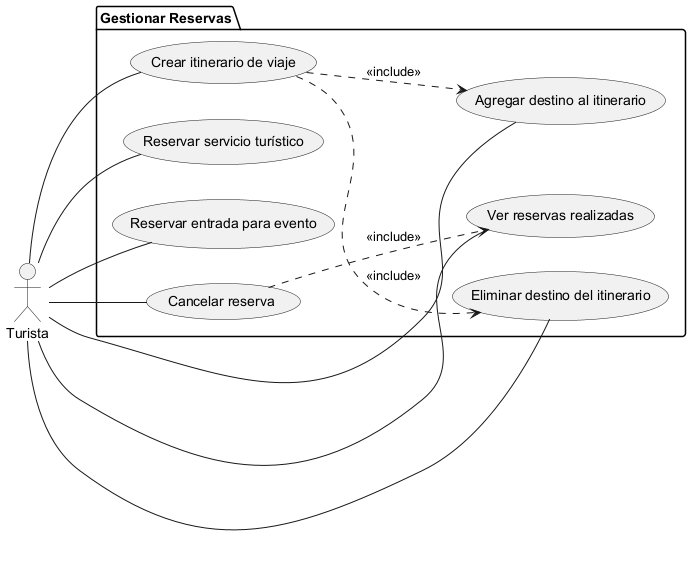

The diagram above was rendered by PlantUML. Its source (embedded in the PNG):
@startuml
left to right direction

actor Turista as T

package "Gestionar Reservas" {
    usecase "Crear itinerario de viaje" as UC1
    usecase "Reservar servicio turístico" as UC2
    usecase "Reservar entrada para evento" as UC3
    usecase "Ver reservas realizadas" as UC4
    usecase "Cancelar reserva" as UC5
    usecase "Agregar destino al itinerario" as UC6
    usecase "Eliminar destino del itinerario" as UC7
}

T -- UC1
T -- UC2
T -- UC3
T -- UC4
T -- UC5
T -- UC6
T -- UC7

UC1 ..> UC6 : <<include>>
UC1 ..> UC7 : <<include>>
UC5 ..> UC4 : <<include>>

@enduml